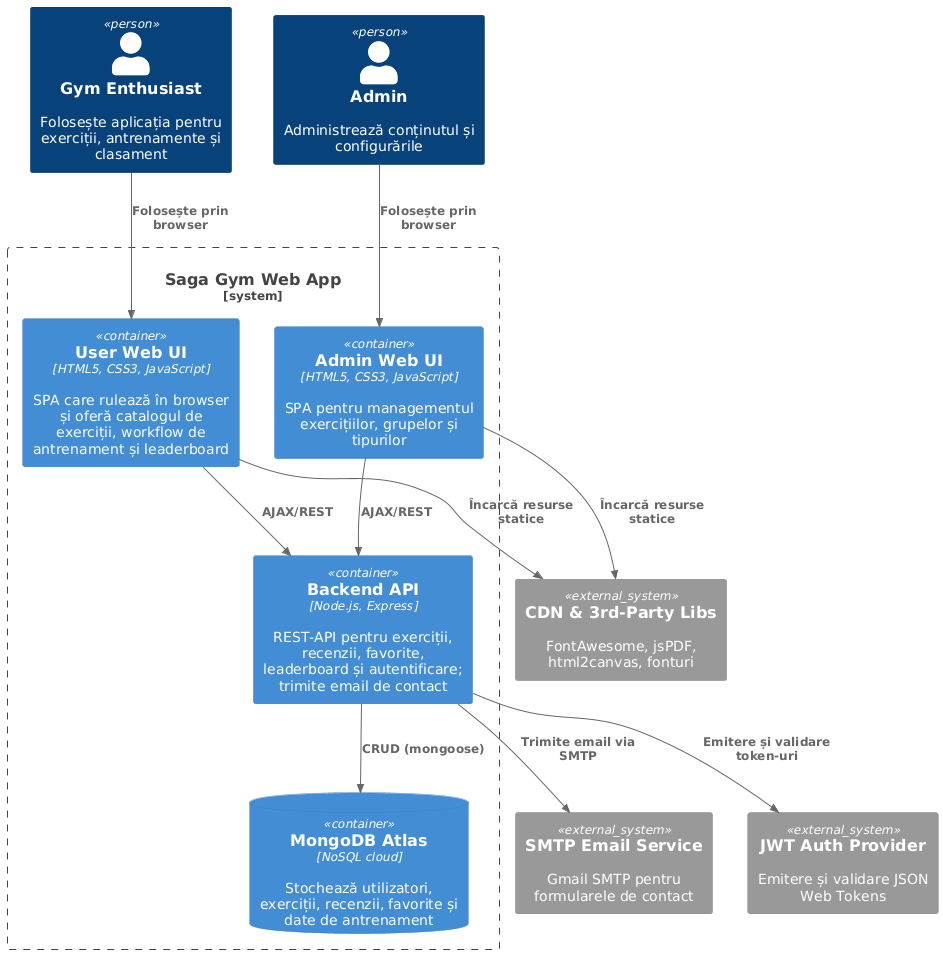

The diagram above was rendered by PlantUML. Its source (embedded in the PNG):
@startuml
!includeurl https://raw.githubusercontent.com/plantuml-stdlib/C4-PlantUML/master/C4_Container.puml

Person(user, "Gym Enthusiast", "Folosește aplicația pentru exerciții, antrenamente și clasament")
Person(admin, "Admin", "Administrează conținutul și configurările")

System_Boundary(sagagym, "Saga Gym Web App") {
  Container(user_ui, "User Web UI", "HTML5, CSS3, JavaScript", "SPA care rulează în browser și oferă catalogul de exerciții, workflow de antrenament și leaderboard")
  Container(admin_ui, "Admin Web UI", "HTML5, CSS3, JavaScript", "SPA pentru managementul exercițiilor, grupelor și tipurilor")
  Container(api, "Backend API", "Node.js, Express", "REST-API pentru exerciții, recenzii, favorite, leaderboard și autentificare; trimite email de contact")
  ContainerDb(database, "MongoDB Atlas", "NoSQL cloud", "Stochează utilizatori, exerciții, recenzii, favorite și date de antrenament")
}

System_Ext(cdn,   "CDN & 3rd-Party Libs", "FontAwesome, jsPDF, html2canvas, fonturi")
System_Ext(email, "SMTP Email Service",   "Gmail SMTP pentru formularele de contact")
System_Ext(jwt,   "JWT Auth Provider",    "Emitere și validare JSON Web Tokens")

Rel(user,      user_ui,   "Folosește prin browser")
Rel(admin,     admin_ui,  "Folosește prin browser")
Rel(user_ui,   api,       "AJAX/REST")
Rel(admin_ui,  api,       "AJAX/REST")
Rel(api,       database,  "CRUD (mongoose)")
Rel(api,       email,     "Trimite email via SMTP")
Rel(user_ui,   cdn,       "Încarcă resurse statice")
Rel(admin_ui,  cdn,       "Încarcă resurse statice")
Rel(api,       jwt,       "Emitere și validare token-uri")
@enduml